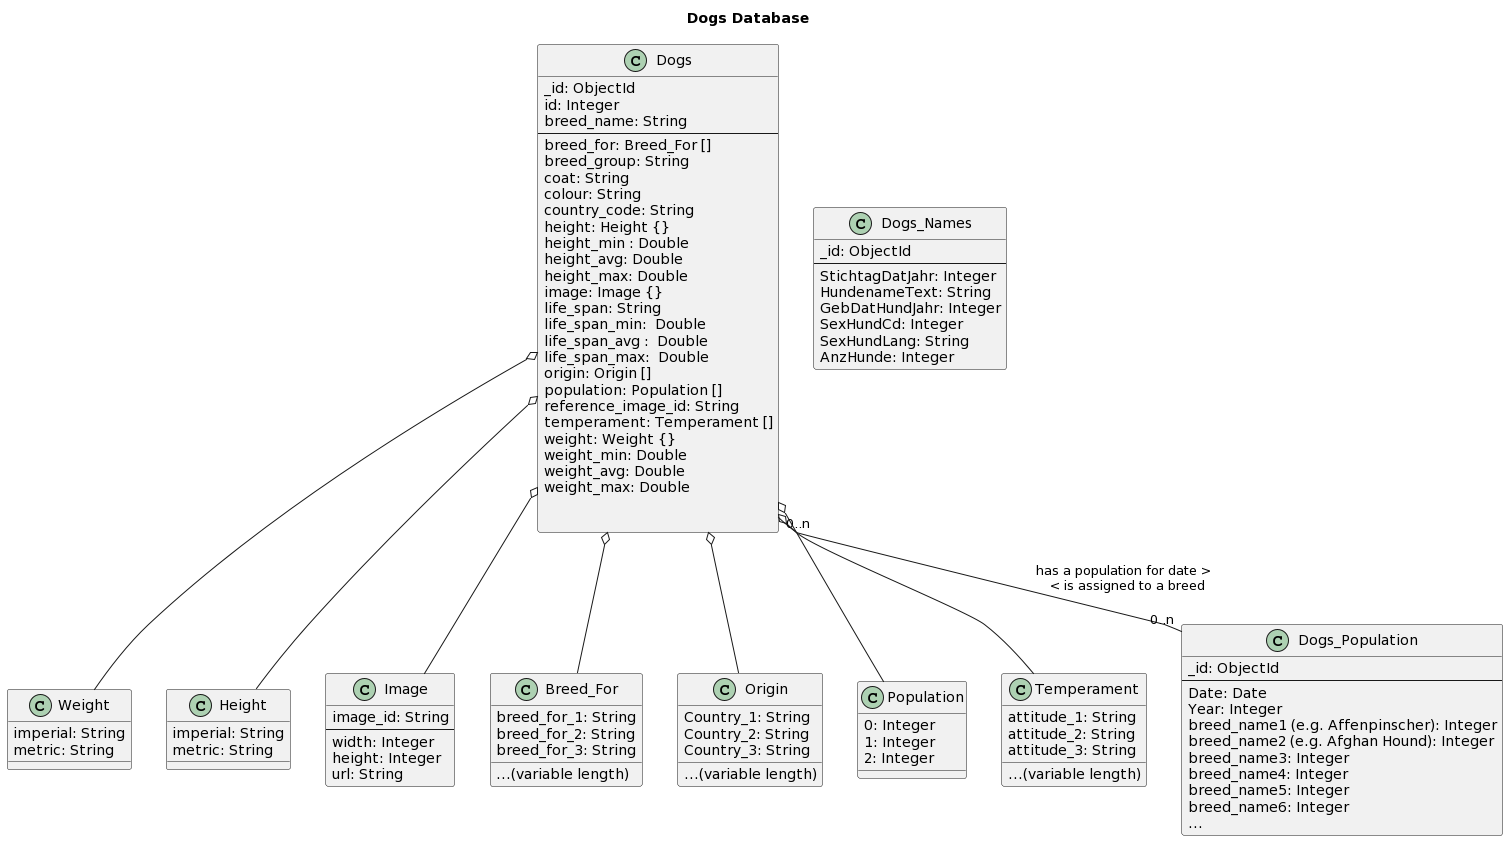

The diagram above was rendered by PlantUML. Its source (embedded in the PNG):
@startuml
title Dogs Database

class Dogs {
  _id: ObjectId
  id: Integer
  breed_name: String
  --
  breed_for: Breed_For []
  breed_group: String
  coat: String
  colour: String
  country_code: String
  height: Height {}
  height_min : Double
  height_avg: Double
  height_max: Double
  image: Image {}
  life_span: String
  life_span_min:  Double
  life_span_avg :  Double
  life_span_max:  Double
  origin: Origin []
  population: Population []
  reference_image_id: String
  temperament: Temperament []
  weight: Weight {}
  weight_min: Double
  weight_avg: Double
  weight_max: Double
  
  
}

class Weight{
  imperial: String
  metric: String
}

class Height {
  imperial: String
  metric: String
}

class Image {
   image_id: String
  --
  width: Integer
  height: Integer
  url: String
}


class Breed_For {
  breed_for_1: String
  breed_for_2: String
  breed_for_3: String
  ...(variable length)
}

class Origin {
  Country_1: String
  Country_2: String
  Country_3: String
  ...(variable length)
}

class Population{
  0: Integer
  1: Integer
  2: Integer
}


class Temperament {
  attitude_1: String
  attitude_2: String
  attitude_3: String
  ...(variable length)
}


class Dogs_Names {
  _id: ObjectId
  --
  StichtagDatJahr: Integer
  HundenameText: String
  GebDatHundJahr: Integer
  SexHundCd: Integer
  SexHundLang: String
  AnzHunde: Integer
}


class Dogs_Population {
  _id: ObjectId
  --
  Date: Date
  Year: Integer
  breed_name1 (e.g. Affenpinscher): Integer
  breed_name2 (e.g. Afghan Hound): Integer
  breed_name3: Integer
  breed_name4: Integer
  breed_name5: Integer
  breed_name6: Integer
  ...
}



Dogs "0..n" -- "0..n"  Dogs_Population : has a population for date > \n < is assigned to a breed
Dogs  o--   Weight
Dogs  o--   Height
Dogs  o--   Image
Dogs  o--   Breed_For 
Dogs  o--   Origin 
Dogs  o--   Temperament 
Dogs  o--   Population
@enduml